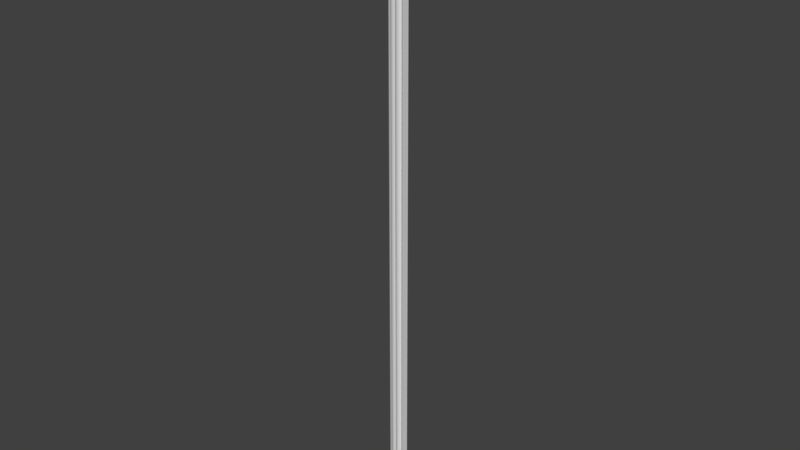 # Source: OWP_6985.36.blend  (saved by Blender 2.78.0; exported with 4.5.12 LTS)
import bpy
from mathutils import Matrix  # noqa: F401  (used for matrix-valued properties, if any)

bpy.ops.wm.read_factory_settings(use_empty=True)
scene = bpy.context.scene
scene.name = 'Scene'

# ---- collections
col_collection_1 = bpy.data.collections.new('Collection 1'); scene.collection.children.link(col_collection_1)

# ---- world
world_world = bpy.data.worlds.new('World'); scene.world = world_world
world_world.color = (0.05088, 0.05088, 0.05088)
world_world.use_sun_shadow = False
world_world.sun_shadow_jitter_overblur = 0.0
world_world.cycles.sampling_method = 'MANUAL'

# ---- meshes
me_owp_6985_36_3dsolid = bpy.data.meshes.new('OWP 6985.36 3dsolid')
me_owp_6985_36_3dsolid.from_pydata([(0.0213, 1.612, 36.0), (0.1917, 1.234, 36.0), (0.08351, 1.725, 36.0), (0.0176, 1.447, 36.0), (0.09622, 1.301, 36.0), (0.163, 1.106, 36.0), (0.4328, 0.7919, 36.0), (0.2276, 0.9067, 36.0), (0.3537, 0.8158, 36.0), (0.4414, 0.6607, 36.0), (0.7888, 0.4353, 36.0), (0.6723, 0.4402, 36.0), (0.5276, 0.5198, 36.0), (0.8127, 0.3562, 36.0), (0.9885, 0.1892, 36.0), (0.888, 0.2485, 36.0), (1.118, 0.1653, 36.0), (1.227, 0.1854, 36.0), (1.379, 0.04224, 36.0), (1.586, 0.01274, 36.0), (1.723, 0.0861, 36.0), (1.781, 0.03475, 36.0), (1.851, 1e-06, 36.0), (1.851, 0.4375, 36.0), (0.4365, 1.852, 36.0), (-0.002994, 1.851, 36.0), (1.719, 0.07782, 1e-06), (1.608, 0.02263, 1e-06), (1.492, 0.0136, 1e-06), (1.365, 0.04911, 1e-06), (1.227, 0.1902, 1e-06), (1.103, 0.1651, 1e-06), (0.9432, 0.2083, 1e-06), (0.8262, 0.3248, 1e-06), (0.784, 0.4279, 1e-06), (0.5817, 0.4781, 1e-06), (0.4966, 0.5579, 1e-06), (0.4375, 0.6753, 1e-06), (0.4328, 0.7919, 1e-06), (0.3095, 0.8372, 1e-06), (0.1988, 0.9598, 1e-06), (0.1633, 1.121, 1e-06), (0.1917, 1.234, 1e-06), (0.08616, 1.313, 1e-06), (0.01441, 1.461, 1e-06), (0.02582, 1.626, 1e-06), (0.07731, 1.726, 1e-06), (1e-06, 1.852, 1e-06), (0.4365, 1.852, 1e-06), (1.851, 0.4375, 1e-06), (1.851, 1e-06, 1e-06)], [], [(0, 1, 2), (0, 3, 1), (3, 4, 1), (5, 6, 1), (5, 7, 6), (6, 7, 8), (9, 10, 6), (10, 9, 11), (12, 11, 9), (13, 14, 10), (15, 14, 13), (14, 16, 10), (16, 17, 10), (18, 19, 17), (19, 20, 17), (21, 22, 20), (22, 23, 20), (24, 1, 23), (1, 24, 2), (24, 25, 2), (10, 17, 23), (10, 23, 6), (6, 23, 1), (23, 17, 20), (20, 19, 26), (26, 19, 27), (27, 19, 28), (30, 29, 17), (17, 29, 18), (29, 28, 18), (18, 28, 19), (17, 16, 30), (30, 16, 31), (14, 31, 16), (31, 14, 32), (32, 15, 33), (10, 33, 13), (10, 34, 33), (13, 33, 15), (15, 32, 14), (10, 11, 34), (12, 35, 11), (9, 36, 12), (36, 9, 37), (6, 37, 9), (6, 38, 37), (36, 35, 12), (35, 34, 11), (6, 8, 38), (38, 8, 39), (39, 7, 40), (5, 40, 7), (40, 5, 41), (1, 41, 5), (1, 42, 41), (7, 39, 8), (1, 4, 42), (42, 4, 43), (3, 43, 4), (43, 3, 44), (0, 44, 3), (44, 0, 45), (2, 45, 0), (2, 46, 45), (47, 46, 25), (25, 46, 2), (24, 48, 25), (48, 47, 25), (23, 49, 24), (49, 48, 24), (22, 50, 23), (50, 49, 23), (50, 22, 26), (22, 21, 26), (20, 26, 21), (39, 40, 38), (40, 41, 38), (41, 42, 38), (43, 44, 42), (44, 45, 42), (45, 46, 42), (47, 48, 46), (46, 48, 42), (50, 26, 49), (49, 26, 30), (49, 30, 34), (49, 34, 38), (49, 38, 42), (49, 42, 48), (26, 27, 30), (27, 28, 30), (28, 29, 30), (30, 31, 34), (31, 32, 34), (34, 32, 33), (38, 34, 37), (35, 37, 34), (36, 37, 35)])
me_owp_6985_36_3dsolid.polygons.foreach_set('use_smooth', [True] * 98)
_uv = me_owp_6985_36_3dsolid.uv_layers.new(name='UVMap')
_uv.uv.foreach_set('vector', [0.9341, 0.06759, 0.9133, 0.05683, 0.9518, 0.0686, 0.9341, 0.06759, 0.9171, 0.06442, 0.9133, 0.05683, 0.9171, 0.06442, 0.9104, 0.06002, 0.9133, 0.05683, 0.8975, 0.05487, 0.8931, 0.0434, 0.9133, 0.05683, 0.8975, 0.05487, 0.884, 0.04969, 0.8931, 0.0434, 0.8931, 0.0434, 0.884, 0.04969, 0.8875, 0.04543, 0.8807, 0.04066, 0.893, 0.02941, 0.8931, 0.0434, 0.893, 0.02941, 0.8807, 0.04066, 0.8818, 0.03179, 0.8752, 0.0362, 0.8818, 0.03179, 0.8807, 0.04066, 0.8874, 0.02738, 0.8883, 0.02065, 0.893, 0.02941, 0.8842, 0.02379, 0.8883, 0.02065, 0.8874, 0.02738, 0.8883, 0.02065, 0.8989, 0.01764, 0.893, 0.02941, 0.8989, 0.01764, 0.912, 0.01589, 0.893, 0.02941, 0.9128, 0.0101, 0.9307, 0.005446, 0.912, 0.01589, 0.9307, 0.005446, 0.9518, 0.004196, 0.912, 0.01589, 0.9525, 0.002045, 0.956, 0.0, 0.9518, 0.004196, 0.956, 0.0, 1.0, 0.008593, 0.9518, 0.004196, 1.0, 0.06415, 0.9133, 0.05683, 1.0, 0.008593, 0.9133, 0.05683, 1.0, 0.06415, 0.9518, 0.0686, 1.0, 0.06415, 0.9557, 0.07276, 0.9518, 0.0686, 0.893, 0.02941, 0.912, 0.01589, 1.0, 0.008593, 0.893, 0.02941, 1.0, 0.008593, 0.8931, 0.0434, 0.8931, 0.0434, 1.0, 0.008593, 0.9133, 0.05683, 1.0, 0.008593, 0.912, 0.01589, 0.9518, 0.004196, 0.4312, 0.0, 0.4525, 1.06e-07, 0.4319, 1.0, 0.4319, 1.0, 0.4525, 1.06e-07, 0.4491, 1.0, 0.4491, 1.0, 0.4525, 1.06e-07, 0.4655, 1.0, 0.5702, 1.0, 0.5421, 1.0, 0.5697, 0.0, 0.5697, 0.0, 0.5421, 1.0, 0.5401, 0.0, 0.5421, 1.0, 0.5257, 1.0, 0.5401, 0.0, 0.4803, 1.06e-07, 0.4655, 1.0, 0.4525, 1.06e-07, 0.6516, 0.0, 0.6674, 1.06e-07, 0.6514, 1.0, 0.6514, 1.0, 0.6674, 1.06e-07, 0.6695, 1.0, 0.6845, 1.06e-07, 0.6695, 1.0, 0.6674, 1.06e-07, 0.6695, 1.0, 0.6845, 1.06e-07, 0.6902, 1.0, 0.7564, 0.0, 0.7468, 1.0, 0.7329, 3.463e-10, 0.8752, 0.0, 0.8752, 1.0, 0.8648, 5.828e-06, 0.8648, 1.0, 0.8502, 8.148e-06, 0.8648, 0.0, 0.7284, 1.0, 0.7329, 3.463e-10, 0.7468, 1.0, 0.7468, 1.0, 0.7564, 0.0, 0.7629, 1.0, 0.7893, 1.0, 0.7733, 1.0, 0.7893, 9.401e-07, 0.5029, 1.589e-06, 0.4914, 1.0, 0.4803, 0.0, 0.5257, 3.179e-06, 0.508, 1.0, 0.5029, 1.589e-06, 0.508, 1.0, 0.5257, 3.179e-06, 0.5257, 1.0, 0.8321, 1.0, 0.8486, 2.247e-07, 0.8502, 1.0, 0.8321, 1.0, 0.8324, 0.0, 0.8486, 2.247e-07, 0.508, 1.0, 0.4914, 1.0, 0.5029, 1.589e-06, 0.7629, 0.0, 0.7893, 9.401e-07, 0.7733, 1.0, 0.4312, 1.0, 0.4207, 1.0, 0.4312, 0.0, 0.4312, 0.0, 0.4207, 1.0, 0.4141, 2.509e-08, 0.4141, 2.509e-08, 0.3988, 1.0, 0.3906, 1.881e-08, 0.3725, 1.0, 0.3906, 1.881e-08, 0.3988, 1.0, 0.6902, 1.0, 0.7098, 0.0, 0.7119, 1.0, 0.7284, 0.0, 0.7119, 1.0, 0.7098, 0.0, 0.7284, 0.0, 0.7284, 1.0, 0.7119, 1.0, 0.3988, 1.0, 0.4141, 2.509e-08, 0.4207, 1.0, 0.6514, 1.0, 0.635, 1.0, 0.6514, 1.927e-08, 0.6514, 1.927e-08, 0.635, 1.0, 0.6329, 2.534e-08, 0.6126, 1.0, 0.6329, 2.534e-08, 0.635, 1.0, 0.6329, 2.534e-08, 0.6126, 1.0, 0.6108, 0.0, 0.5934, 0.0, 0.5722, 1.0, 0.5702, 0.0, 0.5722, 1.0, 0.5934, 0.0, 0.5956, 1.0, 0.6108, 0.0, 0.5956, 1.0, 0.5934, 0.0, 0.6108, 0.0, 0.6108, 1.0, 0.5956, 1.0, 0.8111, 0.0, 0.8314, 1.543e-08, 0.8109, 1.0, 0.8109, 1.0, 0.8314, 1.543e-08, 0.8321, 1.0, 0.0441, 0.0, 0.0441, 1.0, 0.0, 0.0, 0.0441, 1.0, 0.000212, 1.0, 0.0, 0.0, 0.3285, 0.0, 0.3285, 1.0, 0.0441, 0.0, 0.3285, 1.0, 0.0441, 1.0, 0.0441, 0.0, 0.3725, 0.0, 0.3725, 1.0, 0.3285, 0.0, 0.3725, 1.0, 0.3285, 1.0, 0.3285, 0.0, 0.8109, 0.0, 0.8109, 1.0, 0.7898, 1.521e-08, 0.8109, 1.0, 0.8003, 1.0, 0.7898, 1.521e-08, 0.7893, 1.0, 0.7898, 1.521e-08, 0.8003, 1.0, 0.8845, 0.09877, 0.8857, 0.09418, 0.8923, 0.1021, 0.8857, 0.09418, 0.8984, 0.09032, 0.8923, 0.1021, 0.8984, 0.09032, 0.9126, 0.08865, 0.8923, 0.1021, 0.9098, 0.08504, 0.9176, 0.08071, 0.9126, 0.08865, 0.9176, 0.08071, 0.9353, 0.0777, 0.9126, 0.08865, 0.9353, 0.0777, 0.9505, 0.07675, 0.9126, 0.08865, 0.9554, 0.07276, 0.9993, 0.08134, 0.9505, 0.07675, 0.9505, 0.07675, 0.9993, 0.08134, 0.9126, 0.08865, 0.9553, 0.1455, 0.9499, 0.1414, 0.9993, 0.1369, 0.9993, 0.1369, 0.9499, 0.1414, 0.9117, 0.1295, 0.9993, 0.1369, 0.9117, 0.1295, 0.8911, 0.1161, 0.9993, 0.1369, 0.8911, 0.1161, 0.8923, 0.1021, 0.9993, 0.1369, 0.8923, 0.1021, 0.9126, 0.08865, 0.9993, 0.1369, 0.9126, 0.08865, 0.9993, 0.08134, 0.9499, 0.1414, 0.9332, 0.1403, 0.9117, 0.1295, 0.9332, 0.1403, 0.9206, 0.1382, 0.9117, 0.1295, 0.9206, 0.1382, 0.9114, 0.135, 0.9117, 0.1295, 0.9117, 0.1295, 0.8967, 0.1275, 0.8911, 0.1161, 0.8967, 0.1275, 0.885, 0.1236, 0.8911, 0.1161, 0.8911, 0.1161, 0.885, 0.1236, 0.8849, 0.119, 0.8923, 0.1021, 0.8911, 0.1161, 0.8811, 0.1045, 0.8758, 0.1112, 0.8811, 0.1045, 0.8911, 0.1161, 0.8752, 0.1079, 0.8811, 0.1045, 0.8758, 0.1112])
me_owp_6985_36_3dsolid.materials.append(None)
me_owp_6985_36_3dsolid.use_remesh_preserve_volume = False
me_owp_6985_36_3dsolid.use_remesh_preserve_attributes = False
me_owp_6985_36_3dsolid.use_mirror_vertex_groups = False
me_owp_6985_36_3dsolid.update()

# ---- objects
ob_owp_6985_36 = bpy.data.objects.new('OWP 6985.36', me_owp_6985_36_3dsolid)

# ---- transforms, parenting, visibility, modifiers, constraints
ob_owp_6985_36.location = (0.0, 0.0, 0.0)
ob_owp_6985_36.scale = (0.0254, 0.0254, 0.0254)
ob_owp_6985_36.display_type = 'WIRE'
ob_owp_6985_36.lineart.crease_threshold = 0.0
_m = ob_owp_6985_36.modifiers.new('EdgeSplit', 'EDGE_SPLIT')

# ---- collection membership
col_collection_1.objects.link(ob_owp_6985_36)

# ---- scene / render settings (as saved in the file)
scene.frame_start = 1; scene.frame_end = 250; scene.frame_set(1)
scene.render.engine = 'CYCLES'
scene.render.resolution_percentage = 50
scene.render.dither_intensity = 0.0
scene.cycles.use_denoising = False
scene.cycles.samples = 128
scene.cycles.sampling_pattern = 'TABULATED_SOBOL'
scene.cycles.light_sampling_threshold = 0.0
scene.cycles.use_adaptive_sampling = False
scene.cycles.use_light_tree = False
scene.cycles.caustics_reflective = False
scene.cycles.caustics_refractive = False
scene.cycles.blur_glossy = 0.0
scene.cycles.max_bounces = 6
scene.cycles.sample_clamp_direct = 1.0
scene.cycles.sample_clamp_indirect = 1.0
scene.view_settings.view_transform = 'Standard'
bpy.context.view_layer.update()

# ---- added for rendering (the .blend has no active camera and no usable light): camera, sun
cam_auto = bpy.data.cameras.new('AutoCamera')
cam_auto.lens = 50.0
cam_auto.sensor_width = 36.0
cam_auto.clip_end = 1000.0
ob_auto_camera = bpy.data.objects.new('AutoCamera', cam_auto)
scene.collection.objects.link(ob_auto_camera)
ob_auto_camera.location = (0.871728, -0.994399, 1.13581)
ob_auto_camera.rotation_euler = (1.09748, -7.21219e-08, 0.694738)
scene.camera = ob_auto_camera
light_auto_sun = bpy.data.lights.new('AutoSun', 'SUN')
light_auto_sun.energy = 3.0
light_auto_sun.angle = 0.0523599
ob_auto_sun = bpy.data.objects.new('AutoSun', light_auto_sun)
scene.collection.objects.link(ob_auto_sun)
ob_auto_sun.rotation_euler = (0.872665, 0.174533, 0.523599)
bpy.context.view_layer.update()
